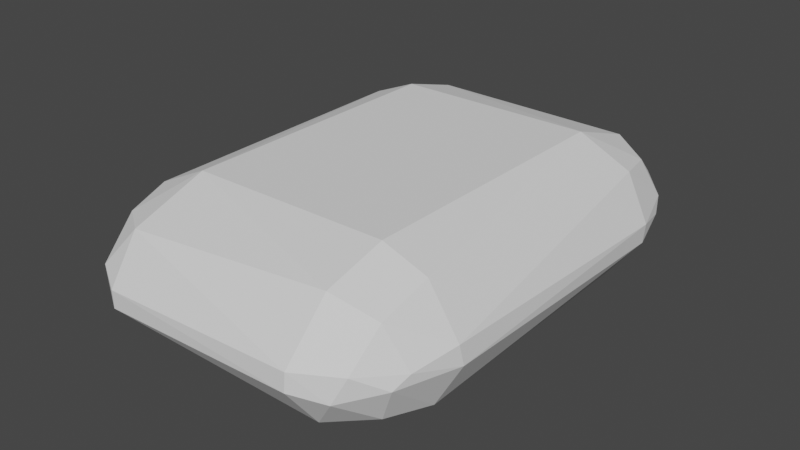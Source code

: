 # Source: roundedCube.blend  (saved by Blender 3.3.6; exported with 4.5.12 LTS)
import bpy
from mathutils import Matrix  # noqa: F401  (used for matrix-valued properties, if any)

bpy.ops.wm.read_factory_settings(use_empty=True)
scene = bpy.context.scene
scene.name = 'Scene'

# ---- collections
col_collection = bpy.data.collections.new('Collection'); scene.collection.children.link(col_collection)

# ---- world
world_world = bpy.data.worlds.new('World'); scene.world = world_world
world_world.use_nodes = True; world_world.node_tree.nodes.clear()
_N = world_world.node_tree.nodes; _L = world_world.node_tree.links
n0 = _N.new('ShaderNodeOutputWorld'); n0.name = 'World Output'; n0.location = (300, 300)
n1 = _N.new('ShaderNodeBackground'); n1.name = 'Background'; n1.location = (10, 300)
n1.inputs[0].default_value = (0.05088, 0.05088, 0.05088, 1.0)
_L.new(n1.outputs[0], n0.inputs[0])
n0.is_active_output = True
world_world.color = (0.05088, 0.05088, 0.05088)
world_world.use_sun_shadow = False
world_world.sun_shadow_jitter_overblur = 0.0

# ---- meshes
me_cube = bpy.data.meshes.new('Cube')
me_cube.from_pydata([(-0.6524, -1.326, -0.3704), (-0.6628, -0.9265, -0.4874), (-0.9474, -0.9132, -0.3718), (-0.9361, -1.251, -0.2675), (-0.9193, -1.476, -0.06288), (-0.6601, -1.636, -0.06899), (-1.166, -0.9354, -0.08186), (-1.091, -1.217, -0.02594), (-0.672, -1.432, 0.3363), (-0.6552, -1.642, 0.05181), (-0.8501, -1.531, 0.09665), (-1.02, -0.9403, 0.341), (-0.6698, -0.9353, 0.5112), (-0.9361, -1.251, 0.2935), (-1.178, -0.9102, 0.04962), (-1.052, -1.314, 0.04451), (-1.02, 0.9403, -0.3152), (-0.6698, 0.9353, -0.4854), (-1.052, 1.314, -0.01872), (-1.178, 0.9102, -0.02384), (-0.9361, 1.251, -0.2677), (-0.672, 1.432, -0.3105), (-0.6552, 1.642, -0.02602), (-0.8501, 1.531, -0.07086), (-0.654, 1.658, -0.0647), (-0.6524, 1.326, 0.3962), (-0.6628, 0.9265, 0.5131), (-0.9474, 0.9132, 0.3976), (-0.9361, 1.251, 0.2933), (-0.9193, 1.476, 0.08867), (-0.6682, 1.6, 0.1466), (-1.166, 0.9354, 0.1077), (-1.091, 1.217, 0.05173), (1.02, -0.9403, -0.3152), (0.6698, -0.9353, -0.4854), (1.052, -1.314, -0.01872), (1.178, -0.9102, -0.02384), (0.9361, -1.251, -0.2677), (0.672, -1.432, -0.3105), (0.6552, -1.642, -0.02602), (0.8501, -1.531, -0.07086), (0.6524, -1.326, 0.3962), (0.6628, -0.9265, 0.5131), (0.9474, -0.9132, 0.3976), (0.9361, -1.251, 0.2933), (0.9193, -1.476, 0.08867), (0.6601, -1.636, 0.09478), (1.166, -0.9354, 0.1077), (1.091, -1.217, 0.05173), (0.654, 1.658, 0.09049), (0.6524, 1.326, -0.3704), (0.6628, 0.9265, -0.4874), (0.9474, 0.9132, -0.3718), (0.9361, 1.251, -0.2675), (0.9193, 1.476, -0.06288), (0.6682, 1.6, -0.1208), (1.165, 0.923, -0.08611), (1.097, 1.208, -0.02044), (1.02, 0.9403, 0.341), (0.6698, 0.9353, 0.5112), (1.045, 1.322, 0.05135), (1.178, 0.9203, 0.04524), (0.9361, 1.251, 0.2935), (0.672, 1.432, 0.3363), (0.6552, 1.642, 0.05181), (0.8501, 1.531, 0.09665), (0.002418, -1.639, 0.07329)], [], [(2, 3, 6), (7, 3, 4), (8, 10, 9), (21, 23, 22), (29, 30, 24), (27, 28, 31), (32, 28, 29), (38, 40, 39), (43, 44, 47), (48, 44, 45), (54, 55, 49), (52, 53, 56), (57, 53, 54), (63, 65, 64), (6, 19, 16), (15, 7, 4), (31, 14, 11), (18, 32, 29), (50, 21, 55), (22, 49, 55), (25, 63, 30), (64, 24, 30), (60, 54, 65), (56, 36, 33), (47, 61, 58), (35, 48, 45), (0, 38, 5), (41, 8, 46), (6, 3, 7), (8, 13, 10), (10, 13, 15), (21, 20, 23), (23, 20, 18), (31, 28, 32), (38, 37, 40), (40, 37, 35), (47, 44, 48), (56, 53, 57), (63, 62, 65), (65, 62, 60), (10, 4, 5, 9), (2, 6, 16), (4, 10, 15), (27, 31, 11), (29, 23, 18), (55, 21, 22), (30, 63, 64), (57, 54, 60), (52, 56, 33), (40, 45, 46, 39), (43, 47, 58), (45, 40, 35), (61, 47, 36, 56), (26, 12, 42, 59), (14, 31, 19, 6), (24, 64, 49, 22), (1, 0, 3, 2), (4, 3, 0, 5), (12, 11, 13, 8), (15, 13, 11, 14), (17, 16, 20, 21), (18, 20, 16, 19), (26, 25, 28, 27), (29, 28, 25, 30), (34, 33, 37, 38), (35, 37, 33, 36), (42, 41, 44, 43), (45, 44, 41, 46), (51, 50, 53, 52), (54, 53, 50, 55), (59, 58, 62, 63), (60, 62, 58, 61), (17, 1, 2, 16), (14, 6, 7, 15), (12, 26, 27, 11), (24, 22, 23, 29), (19, 31, 32, 18), (17, 21, 50, 51), (59, 63, 25, 26), (61, 56, 57, 60), (65, 54, 49, 64), (34, 51, 52, 33), (59, 42, 43, 58), (36, 47, 48, 35), (34, 38, 0, 1), (12, 8, 41, 42), (51, 34, 1, 17), (39, 5, 38), (9, 66, 46, 8), (9, 5, 39, 46)])
_uv = me_cube.uv_layers.new(name='UVMap')
_uv.uv.foreach_set('vector', [0.375, 0.05632, 0.3927, 0.02564, 0.4256, 0.05581, 0.4314, 0.03453, 0.3927, 0.02564, 0.4316, 0.0, 0.6075, 0.9442, 0.5711, 0.9651, 0.5687, 0.9434, 0.3925, 0.3058, 0.4289, 0.2849, 0.4313, 0.3066, 0.5684, 0.2726, 0.5792, 0.3057, 0.5558, 0.3068, 0.625, 0.1937, 0.6073, 0.2244, 0.5744, 0.1942, 0.5686, 0.2155, 0.6073, 0.2244, 0.5684, 0.2726, 0.3925, 0.8058, 0.4289, 0.7849, 0.4313, 0.8066, 0.6398, 0.6936, 0.6179, 0.7315, 0.5744, 0.6942, 0.5686, 0.7155, 0.6179, 0.7315, 0.5684, 0.7726, 0.4316, 0.4774, 0.4208, 0.4443, 0.4442, 0.4432, 0.3602, 0.5564, 0.3821, 0.5185, 0.425, 0.5559, 0.4323, 0.5345, 0.3821, 0.5185, 0.4316, 0.4774, 0.6075, 0.4442, 0.5711, 0.4651, 0.5687, 0.4434, 0.4256, 0.05581, 0.4326, 0.194, 0.3907, 0.194, 0.5673, 0.01532, 0.4314, 0.03453, 0.4316, 0.0, 0.5744, 0.1942, 0.5674, 0.05598, 0.6093, 0.05597, 0.4327, 0.2347, 0.5686, 0.2155, 0.5684, 0.2726, 0.375, 0.443, 0.3925, 0.3058, 0.4208, 0.4443, 0.4313, 0.3066, 0.4442, 0.4432, 0.4208, 0.4443, 0.625, 0.307, 0.6075, 0.4442, 0.5792, 0.3057, 0.5687, 0.4434, 0.5558, 0.3068, 0.5792, 0.3057, 0.5677, 0.5145, 0.4316, 0.4774, 0.5711, 0.4651, 0.425, 0.5559, 0.4326, 0.694, 0.3834, 0.6943, 0.5744, 0.6942, 0.5675, 0.5557, 0.6166, 0.5557, 0.4327, 0.7347, 0.5686, 0.7155, 0.5684, 0.7726, 0.375, 0.943, 0.3925, 0.8058, 0.4282, 0.9439, 0.625, 0.807, 0.6075, 0.9442, 0.5718, 0.8061, 0.4256, 0.05581, 0.3927, 0.02564, 0.4314, 0.03453, 0.6075, 0.9442, 0.6069, 0.9823, 0.5711, 0.9651, 0.5711, 0.9651, 0.6069, 0.9823, 0.5667, 1.0, 0.3925, 0.3058, 0.3927, 0.2595, 0.4289, 0.2849, 0.4289, 0.2849, 0.3927, 0.2595, 0.4327, 0.2347, 0.5744, 0.1942, 0.6073, 0.2244, 0.5686, 0.2155, 0.3925, 0.8058, 0.3938, 0.7482, 0.4289, 0.7849, 0.4289, 0.7849, 0.3938, 0.7482, 0.4327, 0.7347, 0.5744, 0.6942, 0.6179, 0.7315, 0.5686, 0.7155, 0.425, 0.5559, 0.3821, 0.5185, 0.4323, 0.5345, 0.6075, 0.4442, 0.6062, 0.5018, 0.5711, 0.4651, 0.5711, 0.4651, 0.6062, 0.5018, 0.5677, 0.5145, 0.5711, 0.9651, 0.4316, 0.9774, 0.4282, 0.9439, 0.0, 0.0, 0.375, 0.05632, 0.4256, 0.05581, 0.3907, 0.194, 0.4316, 0.9774, 0.5711, 0.9651, 0.5667, 1.0, 0.625, 0.1937, 0.5744, 0.1942, 0.6093, 0.05597, 0.5684, 0.2726, 0.4289, 0.2849, 0.4327, 0.2347, 0.4208, 0.4443, 0.3925, 0.3058, 0.4313, 0.3066, 0.5792, 0.3057, 0.6075, 0.4442, 0.5687, 0.4434, 0.4323, 0.5345, 0.4316, 0.4774, 0.5677, 0.5145, 0.3602, 0.5564, 0.425, 0.5559, 0.3834, 0.6943, 0.4289, 0.7849, 0.5684, 0.7726, 0.5718, 0.8061, 0.0, 0.0, 0.6398, 0.6936, 0.5744, 0.6942, 0.6166, 0.5557, 0.5684, 0.7726, 0.4289, 0.7849, 0.4327, 0.7347, 0.5675, 0.5557, 0.5744, 0.6942, 0.4326, 0.694, 0.425, 0.5559, 0.8196, 0.5549, 0.8201, 0.6945, 0.6804, 0.6951, 0.6799, 0.5555, 0.5674, 0.05598, 0.5744, 0.1942, 0.4326, 0.194, 0.4256, 0.05581, 0.5558, 0.3068, 0.5687, 0.4434, 0.4442, 0.4432, 0.4313, 0.3066, 0.1804, 0.6951, 0.1816, 0.7375, 0.1517, 0.7322, 0.1398, 0.6936, 0.4316, 0.9774, 0.3999, 0.9892, 0.375, 0.943, 0.4282, 0.9439, 0.8201, 0.6945, 0.8616, 0.6943, 0.8542, 0.7263, 0.8193, 0.7362, 0.5673, 0.01532, 0.6001, 0.01862, 0.6093, 0.05597, 0.5674, 0.05598, 0.1799, 0.5555, 0.1384, 0.5557, 0.1458, 0.5237, 0.1807, 0.5138, 0.4327, 0.2347, 0.3927, 0.2595, 0.3907, 0.194, 0.4326, 0.194, 0.8196, 0.5549, 0.8184, 0.5125, 0.8483, 0.5178, 0.8602, 0.5564, 0.5684, 0.2726, 0.6004, 0.2527, 0.625, 0.307, 0.5792, 0.3057, 0.3201, 0.6945, 0.3834, 0.6943, 0.3562, 0.7324, 0.3193, 0.7362, 0.4327, 0.7347, 0.3938, 0.7482, 0.3834, 0.6943, 0.4326, 0.694, 0.6804, 0.6951, 0.6816, 0.7375, 0.6179, 0.7315, 0.6398, 0.6936, 0.5684, 0.7726, 0.6073, 0.747, 0.625, 0.807, 0.5718, 0.8061, 0.3196, 0.5549, 0.3184, 0.5125, 0.3821, 0.5185, 0.3602, 0.5564, 0.4316, 0.4774, 0.3927, 0.503, 0.375, 0.443, 0.4208, 0.4443, 0.6799, 0.5555, 0.6166, 0.5557, 0.6438, 0.5176, 0.6807, 0.5138, 0.5677, 0.5145, 0.6062, 0.5018, 0.6166, 0.5557, 0.5675, 0.5557, 0.1799, 0.5555, 0.1804, 0.6951, 0.1398, 0.6936, 0.1384, 0.5557, 0.5674, 0.05598, 0.4256, 0.05581, 0.4314, 0.03453, 0.5673, 0.01532, 0.8201, 0.6945, 0.8196, 0.5549, 0.8602, 0.5564, 0.8616, 0.6943, 0.5558, 0.3068, 0.4313, 0.3066, 0.4289, 0.2849, 0.5684, 0.2726, 0.4326, 0.194, 0.5744, 0.1942, 0.5686, 0.2155, 0.4327, 0.2347, 0.1799, 0.5555, 0.1807, 0.5138, 0.3184, 0.5125, 0.3196, 0.5549, 0.6799, 0.5555, 0.6807, 0.5138, 0.8184, 0.5125, 0.8196, 0.5549, 0.5675, 0.5557, 0.425, 0.5559, 0.4323, 0.5345, 0.5677, 0.5145, 0.5711, 0.4651, 0.4316, 0.4774, 0.4442, 0.4432, 0.5687, 0.4434, 0.3201, 0.6945, 0.3196, 0.5549, 0.3602, 0.5564, 0.3834, 0.6943, 0.6799, 0.5555, 0.6804, 0.6951, 0.6398, 0.6936, 0.6166, 0.5557, 0.4326, 0.694, 0.5744, 0.6942, 0.5686, 0.7155, 0.4327, 0.7347, 0.3201, 0.6945, 0.3193, 0.7362, 0.1816, 0.7375, 0.1804, 0.6951, 0.8201, 0.6945, 0.8193, 0.7362, 0.6816, 0.7375, 0.6804, 0.6951, 0.3196, 0.5549, 0.3201, 0.6945, 0.1804, 0.6951, 0.1799, 0.5555, 0.0, 0.0, 0.0, 0.0, 0.3925, 0.8058, 0.5687, 0.9434, 0.571, 0.8404, 0.5718, 0.8061, 0.6075, 0.9442, 0.0, 0.0, 0.0, 0.0, 0.0, 0.0, 0.0, 0.0])
me_cube.update()

# ---- objects
ob_roundedcube = bpy.data.objects.new('RoundedCube', me_cube)

# ---- transforms, parenting, visibility, modifiers, constraints
ob_roundedcube.location = (0.0, 0.0, 0.0)

# ---- collection membership
col_collection.objects.link(ob_roundedcube)

# ---- scene / render settings (as saved in the file)
scene.frame_start = 1; scene.frame_end = 250; scene.frame_set(1)
scene.render.engine = 'BLENDER_EEVEE_NEXT'
scene.cycles.sampling_pattern = 'TABULATED_SOBOL'
scene.cycles.use_light_tree = False
scene.view_settings.view_transform = 'Filmic'
bpy.context.view_layer.update()

# ---- added for rendering (the .blend has no active camera and no usable light): camera, sun
cam_auto = bpy.data.cameras.new('AutoCamera')
cam_auto.lens = 50.0
cam_auto.sensor_width = 36.0
cam_auto.clip_end = 1000.0
ob_auto_camera = bpy.data.objects.new('AutoCamera', cam_auto)
scene.collection.objects.link(ob_auto_camera)
ob_auto_camera.location = (3.86435, -4.62878, 3.10429)
ob_auto_camera.rotation_euler = (1.09748, -7.21219e-08, 0.694738)
scene.camera = ob_auto_camera
light_auto_sun = bpy.data.lights.new('AutoSun', 'SUN')
light_auto_sun.energy = 3.0
light_auto_sun.angle = 0.0523599
ob_auto_sun = bpy.data.objects.new('AutoSun', light_auto_sun)
scene.collection.objects.link(ob_auto_sun)
ob_auto_sun.rotation_euler = (0.872665, 0.174533, 0.523599)
bpy.context.view_layer.update()
